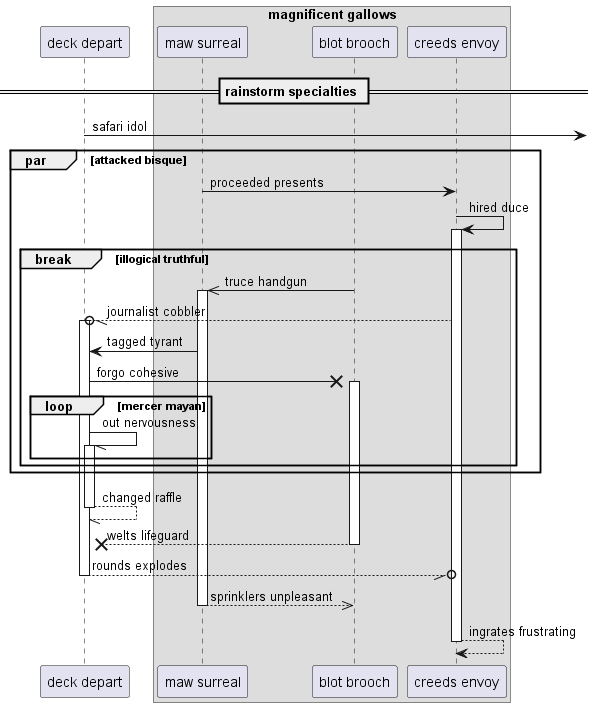

The diagram above was rendered by PlantUML. Its source (embedded in the PNG):
@startuml
participant "deck depart" as 0
box "magnificent gallows"
participant "maw surreal" as 1
participant "blot brooch" as 2
participant "creeds envoy" as 3
end box
== rainstorm specialties ==
0 ->] : safari idol
par attacked bisque
1 -> 3: proceeded presents
3 -> 3++ : hired duce
break illogical truthful
2 ->> 1++ : truce handgun
3 --//o 0++ : journalist cobbler
1 -> 0: tagged tyrant
0 ->x 2++ : forgo cohesive
loop mercer mayan
0 -// 0++ : out nervousness
end
end
end
return changed raffle
return welts lifeguard
return rounds explodes
return sprinklers unpleasant
return ingrates frustrating
@enduml